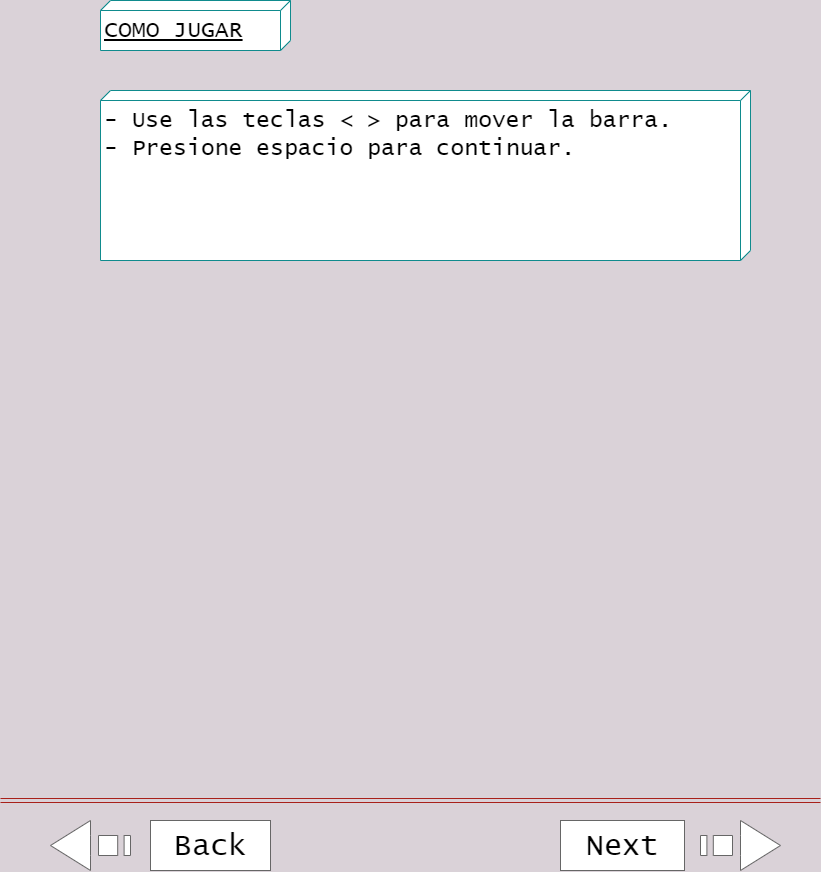

The diagram above was exported from draw.io. Its source (the exported page's mxGraphModel, read from the mxfile embedded in the PNG):
<mxGraphModel dx="2595" dy="1223" grid="1" gridSize="10" guides="1" tooltips="1" connect="1" arrows="1" fold="1" page="1" pageScale="1" pageWidth="827" pageHeight="1169" background="#DAD2D8" math="0" shadow="0">
  <root>
    <mxCell id="0" />
    <mxCell id="1" parent="0" />
    <mxCell id="8LfKn_dsgzsiPppHwsS2-3" value="- Use las teclas &lt; &gt; para mover la barra.&#10;- Presione espacio para continuar. " style="verticalAlign=top;align=left;spacingTop=8;spacingLeft=2;spacingRight=12;shape=cube;size=10;direction=south;fontStyle=0;rounded=0;labelBackgroundColor=default;sketch=0;fontColor=#000000;strokeColor=#0F8B8D;fillColor=default;labelBorderColor=none;fontSize=23;fontFamily=Lucida Console;" parent="1" vertex="1">
      <mxGeometry x="100" y="330" width="650" height="170" as="geometry" />
    </mxCell>
    <mxCell id="0vJvbIiOBzTKxmSp6TYx-11" value="&lt;font face=&quot;Lucida Console&quot;&gt;COMO JUGAR&lt;/font&gt;" style="verticalAlign=top;align=left;spacingTop=8;spacingLeft=2;spacingRight=12;shape=cube;size=10;direction=south;fontStyle=4;html=1;rounded=0;labelBackgroundColor=default;labelBorderColor=none;sketch=0;fontFamily=Tahoma;fontSize=23;fontColor=#000000;strokeColor=#0F8B8D;fillColor=default;" parent="1" vertex="1">
      <mxGeometry x="100" y="240" width="190" height="50" as="geometry" />
    </mxCell>
    <mxCell id="Z_Ax_D8qk7uyxNyBj0ys-1" value="" style="html=1;shadow=0;dashed=0;align=center;verticalAlign=middle;shape=mxgraph.arrows2.stripedArrow;dy=0.6;dx=40;notch=40;labelBackgroundColor=default;fontFamily=Lucida Console;fontSize=23;fontColor=#B3B3B3;strokeColor=#666666;direction=west;" parent="1" vertex="1">
      <mxGeometry x="50" y="1060" width="80" height="50" as="geometry" />
    </mxCell>
    <mxCell id="Z_Ax_D8qk7uyxNyBj0ys-2" value="Back" style="rounded=0;shadow=0;labelBackgroundColor=none;labelBorderColor=none;fontFamily=Lucida Console;fontSize=30;fontColor=#000000;strokeColor=#666666;html=1;whiteSpace=wrap;" parent="1" vertex="1">
      <mxGeometry x="150" y="1060" width="120" height="50" as="geometry" />
    </mxCell>
    <mxCell id="PHeAK_2lWFux4IoHASHp-1" value="" style="html=1;shadow=0;dashed=0;align=center;verticalAlign=middle;shape=mxgraph.arrows2.stripedArrow;dy=0.6;dx=40;notch=40;labelBackgroundColor=default;fontFamily=Lucida Console;fontSize=23;fontColor=#B3B3B3;strokeColor=#666666;direction=east;" parent="1" vertex="1">
      <mxGeometry x="700" y="1060" width="80" height="50" as="geometry" />
    </mxCell>
    <mxCell id="PHeAK_2lWFux4IoHASHp-2" value="Next" style="rounded=0;shadow=0;labelBackgroundColor=none;labelBorderColor=none;fontFamily=Lucida Console;fontSize=30;fontColor=#000000;strokeColor=#666666;html=1;whiteSpace=wrap;" parent="1" vertex="1">
      <mxGeometry x="560" y="1060" width="124" height="50" as="geometry" />
    </mxCell>
    <mxCell id="wfgm-s7xrKmTWjmJjkXl-1" value="" style="shape=link;html=1;rounded=0;sketch=0;fontFamily=Lucida Console;fontSize=23;fontColor=#000000;strokeColor=#A8201A;fillColor=#FAE5C7;curved=0;" parent="1" edge="1">
      <mxGeometry relative="1" as="geometry">
        <mxPoint y="1040" as="sourcePoint" />
        <mxPoint x="820" y="1040" as="targetPoint" />
      </mxGeometry>
    </mxCell>
  </root>
</mxGraphModel>